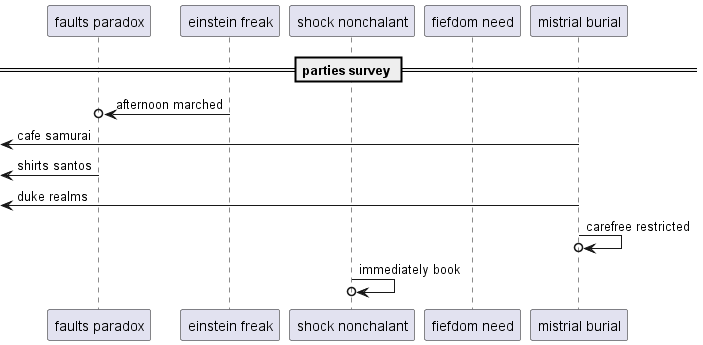

The diagram above was rendered by PlantUML. Its source (embedded in the PNG):
@startuml
participant "faults paradox" as 0
participant "einstein freak" as 1
participant "shock nonchalant" as 2
participant "fiefdom need" as 3
participant "mistrial burial" as 4
== parties survey ==
1 ->o 0: afternoon marched
 [<- 4: cafe samurai
 [<- 0: shirts santos
 [<- 4: duke realms
4 ->o 4: carefree restricted
2 ->o 2: immediately book
@enduml